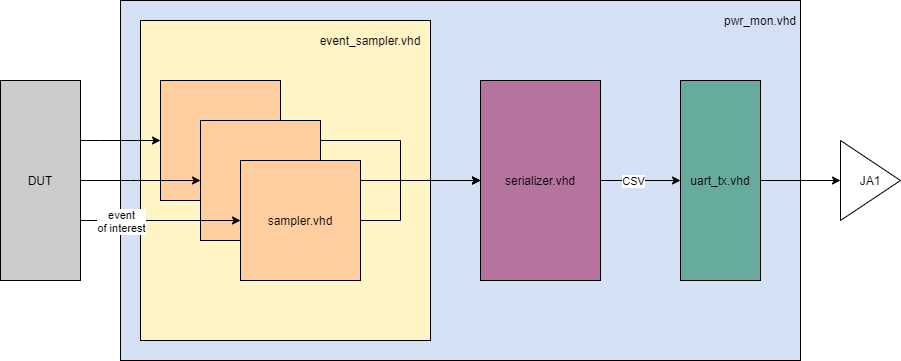

The diagram above was exported from draw.io. Its source (the exported page's mxGraphModel, read from the mxfile embedded in the PNG):
<mxGraphModel dx="2062" dy="1122" grid="1" gridSize="10" guides="1" tooltips="1" connect="1" arrows="1" fold="1" page="1" pageScale="1" pageWidth="1169" pageHeight="827" math="0" shadow="0">
  <root>
    <mxCell id="0" />
    <mxCell id="1" parent="0" />
    <mxCell id="326EhfM0ZudjHK--eUfB-8" value="" style="rounded=0;whiteSpace=wrap;html=1;fillColor=#D4E1F5;" vertex="1" parent="1">
      <mxGeometry x="160" y="120" width="680" height="360" as="geometry" />
    </mxCell>
    <mxCell id="326EhfM0ZudjHK--eUfB-1" value="" style="rounded=0;whiteSpace=wrap;html=1;fillColor=#FFF4C3;" vertex="1" parent="1">
      <mxGeometry x="180" y="140" width="290" height="320" as="geometry" />
    </mxCell>
    <mxCell id="S6wS7rdT0PJnOcFaJ0d_-19" value="" style="edgeStyle=orthogonalEdgeStyle;rounded=0;orthogonalLoop=1;jettySize=auto;html=1;entryX=0;entryY=0.5;entryDx=0;entryDy=0;" parent="1" source="S6wS7rdT0PJnOcFaJ0d_-2" target="S6wS7rdT0PJnOcFaJ0d_-4" edge="1">
      <mxGeometry relative="1" as="geometry">
        <Array as="points">
          <mxPoint x="140" y="260" />
          <mxPoint x="140" y="260" />
        </Array>
      </mxGeometry>
    </mxCell>
    <mxCell id="S6wS7rdT0PJnOcFaJ0d_-2" value="DUT" style="rounded=0;whiteSpace=wrap;html=1;fillColor=#CCCCCC;" parent="1" vertex="1">
      <mxGeometry x="40" y="200" width="80" height="200" as="geometry" />
    </mxCell>
    <mxCell id="326EhfM0ZudjHK--eUfB-7" style="edgeStyle=orthogonalEdgeStyle;rounded=0;orthogonalLoop=1;jettySize=auto;html=1;entryX=0;entryY=0.5;entryDx=0;entryDy=0;" edge="1" parent="1" source="S6wS7rdT0PJnOcFaJ0d_-4" target="S6wS7rdT0PJnOcFaJ0d_-28">
      <mxGeometry relative="1" as="geometry">
        <Array as="points">
          <mxPoint x="440" y="260" />
          <mxPoint x="440" y="300" />
        </Array>
      </mxGeometry>
    </mxCell>
    <mxCell id="S6wS7rdT0PJnOcFaJ0d_-4" value="" style="rounded=0;whiteSpace=wrap;html=1;fillColor=#FFCE9F;" parent="1" vertex="1">
      <mxGeometry x="200" y="200" width="120" height="120" as="geometry" />
    </mxCell>
    <mxCell id="326EhfM0ZudjHK--eUfB-6" style="edgeStyle=orthogonalEdgeStyle;rounded=0;orthogonalLoop=1;jettySize=auto;html=1;entryX=0;entryY=0.5;entryDx=0;entryDy=0;" edge="1" parent="1" source="S6wS7rdT0PJnOcFaJ0d_-6" target="S6wS7rdT0PJnOcFaJ0d_-28">
      <mxGeometry relative="1" as="geometry" />
    </mxCell>
    <mxCell id="S6wS7rdT0PJnOcFaJ0d_-6" value="" style="rounded=0;whiteSpace=wrap;html=1;fillColor=#FFCE9F;" parent="1" vertex="1">
      <mxGeometry x="240" y="240" width="120" height="120" as="geometry" />
    </mxCell>
    <mxCell id="326EhfM0ZudjHK--eUfB-5" style="edgeStyle=orthogonalEdgeStyle;rounded=0;orthogonalLoop=1;jettySize=auto;html=1;entryX=0;entryY=0.5;entryDx=0;entryDy=0;" edge="1" parent="1" source="S6wS7rdT0PJnOcFaJ0d_-7" target="S6wS7rdT0PJnOcFaJ0d_-28">
      <mxGeometry relative="1" as="geometry">
        <Array as="points">
          <mxPoint x="440" y="340" />
          <mxPoint x="440" y="300" />
        </Array>
      </mxGeometry>
    </mxCell>
    <mxCell id="S6wS7rdT0PJnOcFaJ0d_-7" value="sampler.vhd" style="rounded=0;whiteSpace=wrap;html=1;fillColor=#FFCE9F;" parent="1" vertex="1">
      <mxGeometry x="280" y="280" width="120" height="120" as="geometry" />
    </mxCell>
    <mxCell id="S6wS7rdT0PJnOcFaJ0d_-20" value="" style="edgeStyle=orthogonalEdgeStyle;rounded=0;orthogonalLoop=1;jettySize=auto;html=1;entryX=0;entryY=0.5;entryDx=0;entryDy=0;" parent="1" source="S6wS7rdT0PJnOcFaJ0d_-2" target="S6wS7rdT0PJnOcFaJ0d_-6" edge="1">
      <mxGeometry relative="1" as="geometry">
        <Array as="points">
          <mxPoint x="170" y="300" />
          <mxPoint x="170" y="300" />
        </Array>
      </mxGeometry>
    </mxCell>
    <mxCell id="S6wS7rdT0PJnOcFaJ0d_-18" value="" style="edgeStyle=orthogonalEdgeStyle;rounded=0;orthogonalLoop=1;jettySize=auto;html=1;entryX=0;entryY=0.5;entryDx=0;entryDy=0;exitX=1;exitY=0.5;exitDx=0;exitDy=0;" parent="1" source="S6wS7rdT0PJnOcFaJ0d_-2" target="S6wS7rdT0PJnOcFaJ0d_-7" edge="1">
      <mxGeometry relative="1" as="geometry">
        <Array as="points">
          <mxPoint x="120" y="340" />
        </Array>
      </mxGeometry>
    </mxCell>
    <mxCell id="S6wS7rdT0PJnOcFaJ0d_-47" value="event&lt;br&gt;of interest" style="edgeLabel;html=1;align=center;verticalAlign=middle;resizable=0;points=[];" parent="S6wS7rdT0PJnOcFaJ0d_-18" vertex="1" connectable="0">
      <mxGeometry x="-0.1283" y="1" relative="1" as="geometry">
        <mxPoint x="-6.9" y="1" as="offset" />
      </mxGeometry>
    </mxCell>
    <mxCell id="S6wS7rdT0PJnOcFaJ0d_-33" value="" style="edgeStyle=orthogonalEdgeStyle;rounded=0;orthogonalLoop=1;jettySize=auto;html=1;" parent="1" source="S6wS7rdT0PJnOcFaJ0d_-28" target="S6wS7rdT0PJnOcFaJ0d_-32" edge="1">
      <mxGeometry relative="1" as="geometry" />
    </mxCell>
    <mxCell id="FX0_DbEY5YsQAJgIDI0J-3" value="CSV" style="edgeLabel;html=1;align=center;verticalAlign=middle;resizable=0;points=[];" parent="S6wS7rdT0PJnOcFaJ0d_-33" vertex="1" connectable="0">
      <mxGeometry x="-0.1571" y="-1" relative="1" as="geometry">
        <mxPoint x="-2" y="-1" as="offset" />
      </mxGeometry>
    </mxCell>
    <mxCell id="S6wS7rdT0PJnOcFaJ0d_-28" value="serializer.vhd" style="rounded=0;whiteSpace=wrap;html=1;fillColor=#B5739D;" parent="1" vertex="1">
      <mxGeometry x="520" y="200" width="120" height="200" as="geometry" />
    </mxCell>
    <mxCell id="326EhfM0ZudjHK--eUfB-10" value="" style="edgeStyle=orthogonalEdgeStyle;rounded=0;orthogonalLoop=1;jettySize=auto;html=1;" edge="1" parent="1" source="S6wS7rdT0PJnOcFaJ0d_-32" target="326EhfM0ZudjHK--eUfB-9">
      <mxGeometry relative="1" as="geometry" />
    </mxCell>
    <mxCell id="S6wS7rdT0PJnOcFaJ0d_-32" value="uart_tx.vhd" style="rounded=0;whiteSpace=wrap;html=1;fillColor=#67AB9F;" parent="1" vertex="1">
      <mxGeometry x="720" y="200" width="80" height="200" as="geometry" />
    </mxCell>
    <mxCell id="326EhfM0ZudjHK--eUfB-2" value="event_sampler.vhd" style="text;html=1;strokeColor=none;fillColor=none;align=center;verticalAlign=middle;whiteSpace=wrap;rounded=0;" vertex="1" parent="1">
      <mxGeometry x="390" y="150" width="40" height="20" as="geometry" />
    </mxCell>
    <mxCell id="326EhfM0ZudjHK--eUfB-9" value="JA1" style="triangle;whiteSpace=wrap;html=1;" vertex="1" parent="1">
      <mxGeometry x="880" y="260" width="60" height="80" as="geometry" />
    </mxCell>
    <mxCell id="326EhfM0ZudjHK--eUfB-11" value="pwr_mon.vhd" style="text;html=1;strokeColor=none;fillColor=none;align=center;verticalAlign=middle;whiteSpace=wrap;rounded=0;" vertex="1" parent="1">
      <mxGeometry x="780" y="130" width="40" height="20" as="geometry" />
    </mxCell>
  </root>
</mxGraphModel>